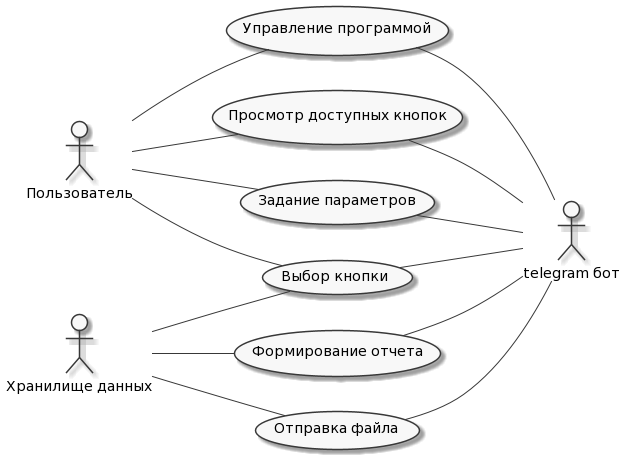

The diagram above was rendered by PlantUML. Its source (embedded in the PNG):
@startuml
skinparam monochrome true
hide circle
hide methods

left to right direction
actor P1 as "Пользователь"
actor P2 as "Хранилище данных"
actor M1 as "telegram бот"

  usecase F1 as "Управление программой"
  usecase F2 as "Выбор кнопки"
  usecase F3 as "Просмотр доступных кнопок"
  usecase F6 as "Задание параметров"
  usecase F4 as "Формирование отчета"
  usecase F5 as "Отправка файла"



  P1 -- (F1)
  P1 -- (F2)
  P1 -- (F3)
  P1 -- (F6)
  P2 -- (F2)
  P2 -- (F4)
  P2 -- (F5)


  (F1) -- M1
  (F2) -- M1
  (F3) -- M1
  (F4) -- M1
  (F5) -- M1
  (F6) -- M1
@enduml